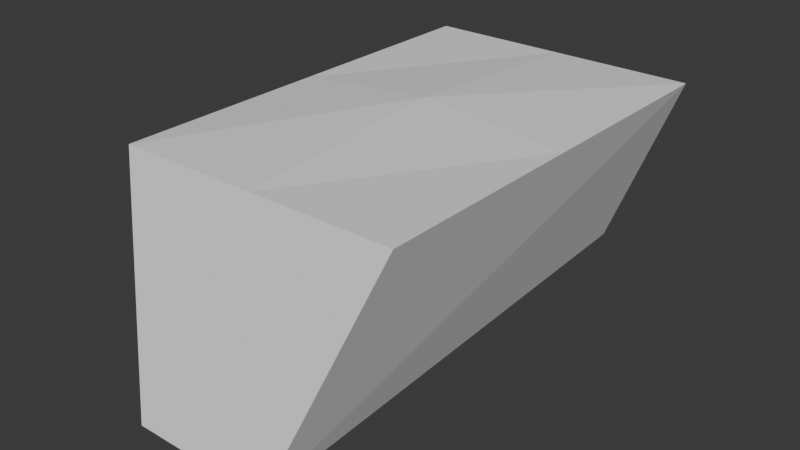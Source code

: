 # Source: GroundCellDipFilling.blend  (saved by Blender 4.2.66; exported with 4.5.12 LTS)
import bpy
from mathutils import Matrix  # noqa: F401  (used for matrix-valued properties, if any)

bpy.ops.wm.read_factory_settings(use_empty=True)
scene = bpy.context.scene
scene.name = 'Scene'

# ---- collections
col_collection = bpy.data.collections.new('Collection'); scene.collection.children.link(col_collection)

# ---- world
world_world = bpy.data.worlds.new('World'); scene.world = world_world
world_world.use_nodes = True; world_world.node_tree.nodes.clear()
_N = world_world.node_tree.nodes; _L = world_world.node_tree.links
n0 = _N.new('ShaderNodeOutputWorld'); n0.name = 'World Output'; n0.location = (300, 300)
n1 = _N.new('ShaderNodeBackground'); n1.name = 'Background'; n1.location = (10, 300)
n1.inputs[0].default_value = (0.05088, 0.05088, 0.05088, 1.0)
_L.new(n1.outputs[0], n0.inputs[0])
n0.is_active_output = True
world_world.color = (0.05088, 0.05088, 0.05088)
world_world.sun_shadow_jitter_overblur = 0.0

# ---- meshes
me_cube_001 = bpy.data.meshes.new('Cube.001')
me_cube_001.from_pydata([(-0.125, -0.4808, -0.2648), (-0.25, -0.3558, 0.1045), (-0.125, 0.3942, -0.2176), (-0.25, 0.3942, 0.1045), (0.125, -0.4808, -0.2648), (0.25, -0.3558, 0.1045), (0.125, 0.3942, -0.2176), (0.25, 0.3942, 0.1045), (-0.25, 0.01923, 0.1045), (-2.384e-07, 0.3942, 0.1045), (0.25, 0.01923, 0.1045), (-2.384e-07, -0.3558, 0.1045), (-2.384e-07, 0.01923, 0.1288)], [], [(0, 1, 8, 3, 2), (2, 3, 9, 7, 6), (6, 7, 10, 5, 4), (4, 5, 11, 1, 0), (2, 6, 4, 0), (12, 8, 1, 11), (10, 12, 11, 5), (7, 9, 12, 10), (9, 3, 8, 12)])
_uv = me_cube_001.uv_layers.new(name='UVMap')
_uv.uv.foreach_set('vector', [0.375, 0.0, 0.625, 0.0, 0.625, 0.125, 0.625, 0.25, 0.375, 0.25, 0.375, 0.25, 0.625, 0.25, 0.625, 0.375, 0.625, 0.5, 0.375, 0.5, 0.375, 0.5, 0.625, 0.5, 0.625, 0.625, 0.625, 0.75, 0.375, 0.75, 0.375, 0.75, 0.625, 0.75, 0.625, 0.875, 0.625, 1.0, 0.375, 1.0, 0.125, 0.5, 0.375, 0.5, 0.375, 0.75, 0.125, 0.75, 0.75, 0.625, 0.875, 0.625, 0.875, 0.75, 0.75, 0.75, 0.625, 0.625, 0.75, 0.625, 0.75, 0.75, 0.625, 0.75, 0.625, 0.5, 0.75, 0.5, 0.75, 0.625, 0.625, 0.625, 0.75, 0.5, 0.875, 0.5, 0.875, 0.625, 0.75, 0.625])
me_cube_001.update()

# ---- objects
ob_cube_001 = bpy.data.objects.new('Cube.001', me_cube_001)

# ---- transforms, parenting, visibility, modifiers, constraints
ob_cube_001.location = (0.0, 0.0, 0.0)

# ---- collection membership
col_collection.objects.link(ob_cube_001)

# ---- scene / render settings (as saved in the file)
scene.frame_start = 1; scene.frame_end = 250; scene.frame_set(73)
scene.render.engine = 'BLENDER_EEVEE_NEXT'
bpy.context.view_layer.update()

# ---- added for rendering (the .blend has no active camera and no usable light): camera, sun
cam_auto = bpy.data.cameras.new('AutoCamera')
cam_auto.lens = 50.0
cam_auto.sensor_width = 36.0
cam_auto.clip_end = 1000.0
ob_auto_camera = bpy.data.objects.new('AutoCamera', cam_auto)
scene.collection.objects.link(ob_auto_camera)
ob_auto_camera.location = (1.00102, -1.24449, 0.732809)
ob_auto_camera.rotation_euler = (1.09748, -7.21219e-08, 0.694738)
scene.camera = ob_auto_camera
light_auto_sun = bpy.data.lights.new('AutoSun', 'SUN')
light_auto_sun.energy = 3.0
light_auto_sun.angle = 0.0523599
ob_auto_sun = bpy.data.objects.new('AutoSun', light_auto_sun)
scene.collection.objects.link(ob_auto_sun)
ob_auto_sun.rotation_euler = (0.872665, 0.174533, 0.523599)
bpy.context.view_layer.update()
